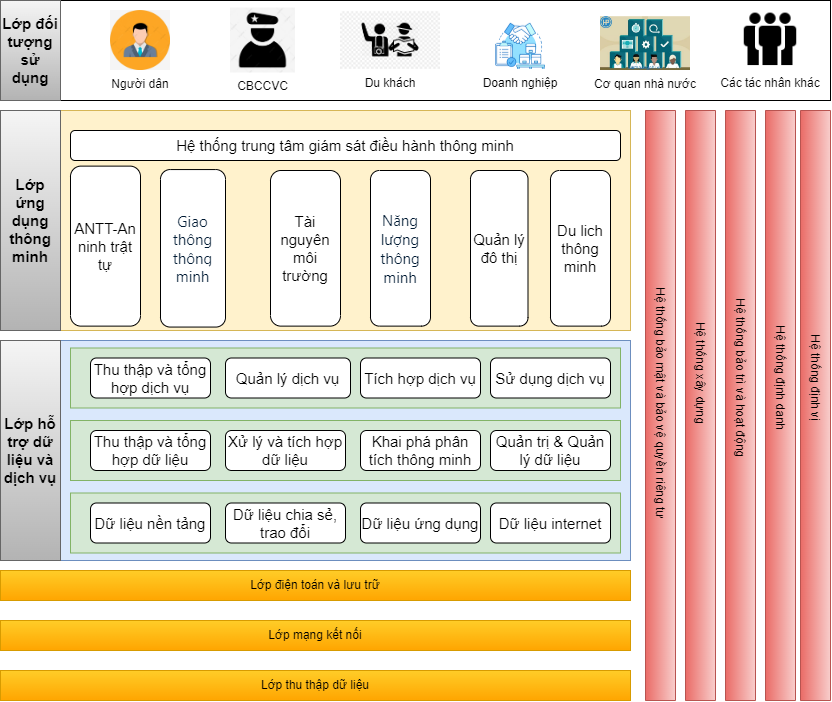

The diagram above was exported from draw.io. Its source (the exported page's mxGraphModel, read from the mxfile embedded in the PNG):
<mxGraphModel dx="1379" dy="1680" grid="1" gridSize="10" guides="1" tooltips="1" connect="1" arrows="1" fold="1" page="1" pageScale="1" pageWidth="1169" pageHeight="827" math="0" shadow="0">
  <root>
    <mxCell id="0" />
    <mxCell id="1" parent="0" />
    <mxCell id="wMdmDeeaGHVgdiBrAZcu-2" value="Lớp điện toán và lưu trữ" style="rounded=0;whiteSpace=wrap;html=1;fillColor=#ffcd28;gradientColor=#ffa500;strokeColor=#d79b00;" vertex="1" parent="1">
      <mxGeometry x="20" y="390" width="630" height="30" as="geometry" />
    </mxCell>
    <mxCell id="wMdmDeeaGHVgdiBrAZcu-3" value="Lớp mạng kết nối" style="rounded=0;whiteSpace=wrap;html=1;fillColor=#ffcd28;gradientColor=#ffa500;strokeColor=#d79b00;" vertex="1" parent="1">
      <mxGeometry x="20" y="440" width="630" height="30" as="geometry" />
    </mxCell>
    <mxCell id="wMdmDeeaGHVgdiBrAZcu-4" value="Lớp thu thập dữ liệu" style="rounded=0;whiteSpace=wrap;html=1;fillColor=#ffcd28;gradientColor=#ffa500;strokeColor=#d79b00;" vertex="1" parent="1">
      <mxGeometry x="20" y="490" width="630" height="30" as="geometry" />
    </mxCell>
    <mxCell id="wMdmDeeaGHVgdiBrAZcu-5" value="" style="rounded=0;whiteSpace=wrap;html=1;direction=south;fillColor=#f8cecc;gradientColor=#ea6b66;strokeColor=#b85450;" vertex="1" parent="1">
      <mxGeometry x="665" y="-70" width="30" height="590" as="geometry" />
    </mxCell>
    <mxCell id="wMdmDeeaGHVgdiBrAZcu-6" value="" style="rounded=0;whiteSpace=wrap;html=1;direction=south;fillColor=#f8cecc;gradientColor=#ea6b66;strokeColor=#b85450;" vertex="1" parent="1">
      <mxGeometry x="705" y="-70" width="30" height="590" as="geometry" />
    </mxCell>
    <mxCell id="wMdmDeeaGHVgdiBrAZcu-7" value="" style="rounded=0;whiteSpace=wrap;html=1;direction=south;fillColor=#f8cecc;gradientColor=#ea6b66;strokeColor=#b85450;" vertex="1" parent="1">
      <mxGeometry x="745" y="-70" width="30" height="590" as="geometry" />
    </mxCell>
    <mxCell id="wMdmDeeaGHVgdiBrAZcu-8" value="" style="rounded=0;whiteSpace=wrap;html=1;direction=south;fillColor=#f8cecc;gradientColor=#ea6b66;strokeColor=#b85450;" vertex="1" parent="1">
      <mxGeometry x="785" y="-70" width="30" height="590" as="geometry" />
    </mxCell>
    <mxCell id="wMdmDeeaGHVgdiBrAZcu-9" value="" style="rounded=0;whiteSpace=wrap;html=1;direction=south;fillColor=#f8cecc;gradientColor=#ea6b66;strokeColor=#b85450;" vertex="1" parent="1">
      <mxGeometry x="820" y="-70" width="30" height="590" as="geometry" />
    </mxCell>
    <mxCell id="wMdmDeeaGHVgdiBrAZcu-10" value="Hệ thống định vị" style="text;html=1;strokeColor=none;fillColor=none;align=center;verticalAlign=middle;whiteSpace=wrap;rounded=0;rotation=90;" vertex="1" parent="1">
      <mxGeometry x="775" y="182.5" width="120" height="30" as="geometry" />
    </mxCell>
    <mxCell id="wMdmDeeaGHVgdiBrAZcu-11" value="Hệ thống định danh" style="text;html=1;strokeColor=none;fillColor=none;align=center;verticalAlign=middle;whiteSpace=wrap;rounded=0;rotation=90;" vertex="1" parent="1">
      <mxGeometry x="740" y="182.5" width="120" height="30" as="geometry" />
    </mxCell>
    <mxCell id="wMdmDeeaGHVgdiBrAZcu-12" value="Hệ thống bảo mật và bảo vệ quyền riêng tư" style="text;html=1;strokeColor=none;fillColor=none;align=center;verticalAlign=middle;whiteSpace=wrap;rounded=0;rotation=90;" vertex="1" parent="1">
      <mxGeometry x="540" y="207.5" width="280" height="30" as="geometry" />
    </mxCell>
    <mxCell id="wMdmDeeaGHVgdiBrAZcu-13" value="Hệ thống xây dựng" style="text;html=1;strokeColor=none;fillColor=none;align=center;verticalAlign=middle;whiteSpace=wrap;rounded=0;rotation=90;" vertex="1" parent="1">
      <mxGeometry x="620" y="177.5" width="200" height="30" as="geometry" />
    </mxCell>
    <mxCell id="wMdmDeeaGHVgdiBrAZcu-14" value="Hệ thống bảo trì và hoạt động" style="text;html=1;strokeColor=none;fillColor=none;align=center;verticalAlign=middle;whiteSpace=wrap;rounded=0;rotation=90;" vertex="1" parent="1">
      <mxGeometry x="660" y="182.5" width="200" height="30" as="geometry" />
    </mxCell>
    <mxCell id="wMdmDeeaGHVgdiBrAZcu-16" value="" style="rounded=0;whiteSpace=wrap;html=1;fillColor=#dae8fc;strokeColor=#6c8ebf;" vertex="1" parent="1">
      <mxGeometry x="20" y="160" width="630" height="220" as="geometry" />
    </mxCell>
    <mxCell id="wMdmDeeaGHVgdiBrAZcu-17" value="&lt;font style=&quot;font-size: 15px;&quot;&gt;Lớp hỗ trợ dữ liệu và dịch vụ&lt;/font&gt;" style="text;html=1;strokeColor=#666666;fillColor=#f5f5f5;align=center;verticalAlign=middle;whiteSpace=wrap;rounded=0;fontStyle=1;fontSize=15;gradientColor=#b3b3b3;" vertex="1" parent="1">
      <mxGeometry x="20" y="160" width="60" height="220" as="geometry" />
    </mxCell>
    <mxCell id="wMdmDeeaGHVgdiBrAZcu-18" value="" style="rounded=0;whiteSpace=wrap;html=1;fillColor=#d5e8d4;strokeColor=#82b366;" vertex="1" parent="1">
      <mxGeometry x="90" y="167.5" width="550" height="60" as="geometry" />
    </mxCell>
    <mxCell id="wMdmDeeaGHVgdiBrAZcu-19" value="" style="rounded=0;whiteSpace=wrap;html=1;fillColor=#d5e8d4;strokeColor=#82b366;" vertex="1" parent="1">
      <mxGeometry x="90" y="240" width="550" height="60" as="geometry" />
    </mxCell>
    <mxCell id="wMdmDeeaGHVgdiBrAZcu-20" value="" style="rounded=0;whiteSpace=wrap;html=1;fillColor=#d5e8d4;strokeColor=#82b366;" vertex="1" parent="1">
      <mxGeometry x="90" y="312.5" width="550" height="60" as="geometry" />
    </mxCell>
    <mxCell id="wMdmDeeaGHVgdiBrAZcu-21" value="&lt;font style=&quot;font-size: 15px;&quot;&gt;Thu thập và tổng hợp dịch vụ&lt;/font&gt;" style="rounded=1;whiteSpace=wrap;html=1;" vertex="1" parent="1">
      <mxGeometry x="110" y="177.5" width="120" height="40" as="geometry" />
    </mxCell>
    <mxCell id="wMdmDeeaGHVgdiBrAZcu-22" value="&lt;font style=&quot;font-size: 15px;&quot;&gt;Dữ liệu nền tảng&lt;/font&gt;" style="rounded=1;whiteSpace=wrap;html=1;" vertex="1" parent="1">
      <mxGeometry x="110" y="322.5" width="120" height="40" as="geometry" />
    </mxCell>
    <mxCell id="wMdmDeeaGHVgdiBrAZcu-24" value="&lt;font style=&quot;font-size: 15px;&quot;&gt;Quản lý dịch vụ&lt;/font&gt;" style="rounded=1;whiteSpace=wrap;html=1;" vertex="1" parent="1">
      <mxGeometry x="245" y="177.5" width="125" height="40" as="geometry" />
    </mxCell>
    <mxCell id="wMdmDeeaGHVgdiBrAZcu-26" value="&lt;span style=&quot;font-size: 15px;&quot;&gt;Thu thập và tổng hợp dữ liệu&lt;/span&gt;" style="rounded=1;whiteSpace=wrap;html=1;" vertex="1" parent="1">
      <mxGeometry x="110" y="250" width="120" height="40" as="geometry" />
    </mxCell>
    <mxCell id="wMdmDeeaGHVgdiBrAZcu-27" value="" style="rounded=0;whiteSpace=wrap;html=1;fillColor=#fff2cc;strokeColor=#d6b656;" vertex="1" parent="1">
      <mxGeometry x="20" y="-70" width="630" height="220" as="geometry" />
    </mxCell>
    <mxCell id="wMdmDeeaGHVgdiBrAZcu-28" value="&lt;font style=&quot;font-size: 15px;&quot;&gt;Lớp ứng dụng thông minh&lt;/font&gt;" style="text;html=1;strokeColor=#666666;fillColor=#f5f5f5;align=center;verticalAlign=middle;whiteSpace=wrap;rounded=0;fontStyle=1;fontSize=15;gradientColor=#b3b3b3;" vertex="1" parent="1">
      <mxGeometry x="20" y="-70" width="60" height="220" as="geometry" />
    </mxCell>
    <mxCell id="wMdmDeeaGHVgdiBrAZcu-32" value="&lt;font style=&quot;font-size: 15px;&quot;&gt;Quản lý đô thị&lt;/font&gt;" style="rounded=1;whiteSpace=wrap;html=1;direction=north;" vertex="1" parent="1">
      <mxGeometry x="490" y="-10" width="57.5" height="155.62" as="geometry" />
    </mxCell>
    <mxCell id="wMdmDeeaGHVgdiBrAZcu-33" value="&lt;font style=&quot;font-size: 15px;&quot;&gt;Tài nguyên môi trường&lt;/font&gt;" style="rounded=1;whiteSpace=wrap;html=1;direction=south;" vertex="1" parent="1">
      <mxGeometry x="290" y="-10" width="70" height="155.62" as="geometry" />
    </mxCell>
    <mxCell id="wMdmDeeaGHVgdiBrAZcu-34" value="&lt;span style=&quot;color: rgb(0, 26, 51); font-family: &amp;quot;Segoe UI&amp;quot;, SegoeuiPc, &amp;quot;San Francisco&amp;quot;, &amp;quot;Helvetica Neue&amp;quot;, Helvetica, &amp;quot;Lucida Grande&amp;quot;, Roboto, Ubuntu, Tahoma, &amp;quot;Microsoft Sans Serif&amp;quot;, Arial, sans-serif; font-size: 15px; text-align: start; background-color: rgb(255, 255, 255);&quot;&gt;Giao thông thông minh&lt;/span&gt;" style="rounded=1;whiteSpace=wrap;html=1;direction=south;" vertex="1" parent="1">
      <mxGeometry x="180" y="-10.94" width="65" height="157.5" as="geometry" />
    </mxCell>
    <mxCell id="wMdmDeeaGHVgdiBrAZcu-35" value="&lt;font style=&quot;font-size: 15px;&quot;&gt;Du lich thông minh&lt;/font&gt;" style="rounded=1;whiteSpace=wrap;html=1;direction=south;" vertex="1" parent="1">
      <mxGeometry x="570" y="-10" width="60" height="155.62" as="geometry" />
    </mxCell>
    <mxCell id="wMdmDeeaGHVgdiBrAZcu-36" value="&lt;div style=&quot;&quot;&gt;&lt;span style=&quot;background-color: initial; font-size: 15px;&quot;&gt;&lt;font face=&quot;Segoe UI, SegoeuiPc, San Francisco, Helvetica Neue, Helvetica, Lucida Grande, Roboto, Ubuntu, Tahoma, Microsoft Sans Serif, Arial, sans-serif&quot; color=&quot;#001a33&quot;&gt;Năng lượng thông minh&lt;/font&gt;&lt;/span&gt;&lt;/div&gt;" style="rounded=1;whiteSpace=wrap;html=1;direction=south;align=center;" vertex="1" parent="1">
      <mxGeometry x="390" y="-10" width="60" height="155.62" as="geometry" />
    </mxCell>
    <mxCell id="wMdmDeeaGHVgdiBrAZcu-37" value="&lt;span style=&quot;font-size: 15px;&quot;&gt;ANTT-An ninh trật tự&lt;/span&gt;" style="rounded=1;whiteSpace=wrap;html=1;direction=south;" vertex="1" parent="1">
      <mxGeometry x="90" y="-14.38" width="70" height="160" as="geometry" />
    </mxCell>
    <mxCell id="wMdmDeeaGHVgdiBrAZcu-38" value="&lt;font style=&quot;font-size: 15px;&quot;&gt;Tích hợp dịch vụ&lt;/font&gt;" style="rounded=1;whiteSpace=wrap;html=1;" vertex="1" parent="1">
      <mxGeometry x="380" y="177.5" width="120" height="40" as="geometry" />
    </mxCell>
    <mxCell id="wMdmDeeaGHVgdiBrAZcu-39" value="&lt;font style=&quot;font-size: 15px;&quot;&gt;Sử dụng dịch vụ&lt;/font&gt;" style="rounded=1;whiteSpace=wrap;html=1;" vertex="1" parent="1">
      <mxGeometry x="510" y="177.5" width="120" height="40" as="geometry" />
    </mxCell>
    <mxCell id="wMdmDeeaGHVgdiBrAZcu-40" value="&lt;span style=&quot;font-size: 15px;&quot;&gt;Xử lý và tích hợp dữ liệu&lt;/span&gt;" style="rounded=1;whiteSpace=wrap;html=1;" vertex="1" parent="1">
      <mxGeometry x="245" y="250" width="120" height="40" as="geometry" />
    </mxCell>
    <mxCell id="wMdmDeeaGHVgdiBrAZcu-41" value="&lt;span style=&quot;font-size: 15px;&quot;&gt;Khai phá phân tích thông minh&lt;/span&gt;" style="rounded=1;whiteSpace=wrap;html=1;" vertex="1" parent="1">
      <mxGeometry x="380" y="250" width="120" height="40" as="geometry" />
    </mxCell>
    <mxCell id="wMdmDeeaGHVgdiBrAZcu-42" value="&lt;span style=&quot;font-size: 15px;&quot;&gt;Quản trị &amp;amp; Quản lý dữ liệu&lt;/span&gt;" style="rounded=1;whiteSpace=wrap;html=1;" vertex="1" parent="1">
      <mxGeometry x="510" y="250" width="120" height="40" as="geometry" />
    </mxCell>
    <mxCell id="wMdmDeeaGHVgdiBrAZcu-43" value="&lt;font style=&quot;font-size: 15px;&quot;&gt;Dữ liệu chia sẻ, trao đổi&lt;/font&gt;" style="rounded=1;whiteSpace=wrap;html=1;" vertex="1" parent="1">
      <mxGeometry x="245" y="322.5" width="120" height="40" as="geometry" />
    </mxCell>
    <mxCell id="wMdmDeeaGHVgdiBrAZcu-44" value="&lt;font style=&quot;font-size: 15px;&quot;&gt;Dữ liệu ứng dụng&lt;/font&gt;" style="rounded=1;whiteSpace=wrap;html=1;" vertex="1" parent="1">
      <mxGeometry x="380" y="322.5" width="120" height="40" as="geometry" />
    </mxCell>
    <mxCell id="wMdmDeeaGHVgdiBrAZcu-45" value="&lt;font style=&quot;font-size: 15px;&quot;&gt;Dữ liệu internet&lt;/font&gt;" style="rounded=1;whiteSpace=wrap;html=1;" vertex="1" parent="1">
      <mxGeometry x="510" y="322.5" width="120" height="40" as="geometry" />
    </mxCell>
    <mxCell id="wMdmDeeaGHVgdiBrAZcu-46" value="Hệ thống trung tâm giám sát điều hành thông minh" style="rounded=1;whiteSpace=wrap;html=1;fontSize=15;" vertex="1" parent="1">
      <mxGeometry x="90" y="-50" width="550" height="30" as="geometry" />
    </mxCell>
    <mxCell id="wMdmDeeaGHVgdiBrAZcu-47" value="" style="rounded=0;whiteSpace=wrap;html=1;fontSize=15;" vertex="1" parent="1">
      <mxGeometry x="20" y="-180" width="830" height="100" as="geometry" />
    </mxCell>
    <mxCell id="wMdmDeeaGHVgdiBrAZcu-48" value="&lt;font style=&quot;font-size: 15px;&quot;&gt;Lớp đối tượng sử dụng&lt;/font&gt;" style="text;html=1;strokeColor=#666666;fillColor=#f5f5f5;align=center;verticalAlign=middle;whiteSpace=wrap;rounded=0;fontStyle=1;fontSize=15;gradientColor=#b3b3b3;" vertex="1" parent="1">
      <mxGeometry x="20" y="-180" width="60" height="100" as="geometry" />
    </mxCell>
    <mxCell id="wMdmDeeaGHVgdiBrAZcu-49" value="Người dân" style="shape=image;verticalLabelPosition=bottom;labelBackgroundColor=default;verticalAlign=top;aspect=fixed;imageAspect=0;image=https://png.pngtree.com/png-clipart/20190520/original/pngtree-vector-users-icon-png-image_4144740.jpg;" vertex="1" parent="1">
      <mxGeometry x="130" y="-170" width="60" height="60" as="geometry" />
    </mxCell>
    <mxCell id="wMdmDeeaGHVgdiBrAZcu-52" value="Du khách" style="shape=image;verticalLabelPosition=bottom;labelBackgroundColor=default;verticalAlign=top;aspect=fixed;imageAspect=0;image=https://banner2.cleanpng.com/20180605/fzb/kisspng-travel-computer-icons-tour-operator-tourism-hotel-one-day-tour-5b16979a8e68a2.1747683715282072585833.jpg;" vertex="1" parent="1">
      <mxGeometry x="360" y="-168.84" width="100" height="57.69" as="geometry" />
    </mxCell>
    <mxCell id="wMdmDeeaGHVgdiBrAZcu-53" value="Doanh nghiệp" style="shape=image;verticalLabelPosition=bottom;labelBackgroundColor=default;verticalAlign=top;aspect=fixed;imageAspect=0;image=https://vietnam.atalink.com/about/wp-content/themes/atalink/assets/images/icon_body_seller1.png;" vertex="1" parent="1">
      <mxGeometry x="515" y="-157.10999999999999" width="50" height="45.96" as="geometry" />
    </mxCell>
    <mxCell id="wMdmDeeaGHVgdiBrAZcu-54" value="Cơ quan nhà nước" style="shape=image;verticalLabelPosition=bottom;labelBackgroundColor=default;verticalAlign=top;aspect=fixed;imageAspect=0;image=https://luathoangphi.vn/wp-content/uploads/2021/01/T%E1%BA%A1i-s-tai-sao-noi-quan-ly-hanh-chinh-nha-nuoc-la-thuc-thi-quyen-hanh-phap-1.jpg;" vertex="1" parent="1">
      <mxGeometry x="620" y="-163.83" width="90" height="53.83" as="geometry" />
    </mxCell>
    <mxCell id="wMdmDeeaGHVgdiBrAZcu-55" value="CBCCVC" style="shape=image;verticalLabelPosition=bottom;labelBackgroundColor=default;verticalAlign=top;aspect=fixed;imageAspect=0;image=https://png.pngtree.com/png-clipart/20191121/original/pngtree-soldier-glyph-icon-vector-png-image_5142685.jpg;" vertex="1" parent="1">
      <mxGeometry x="250" y="-172.51" width="65" height="65" as="geometry" />
    </mxCell>
    <mxCell id="wMdmDeeaGHVgdiBrAZcu-56" value="Các tác nhân khác" style="shape=image;verticalLabelPosition=bottom;labelBackgroundColor=default;verticalAlign=top;aspect=fixed;imageAspect=0;image=https://icon-library.com/images/icon-people-png/icon-people-png-16.jpg;" vertex="1" parent="1">
      <mxGeometry x="760" y="-171.15" width="60" height="60" as="geometry" />
    </mxCell>
  </root>
</mxGraphModel>